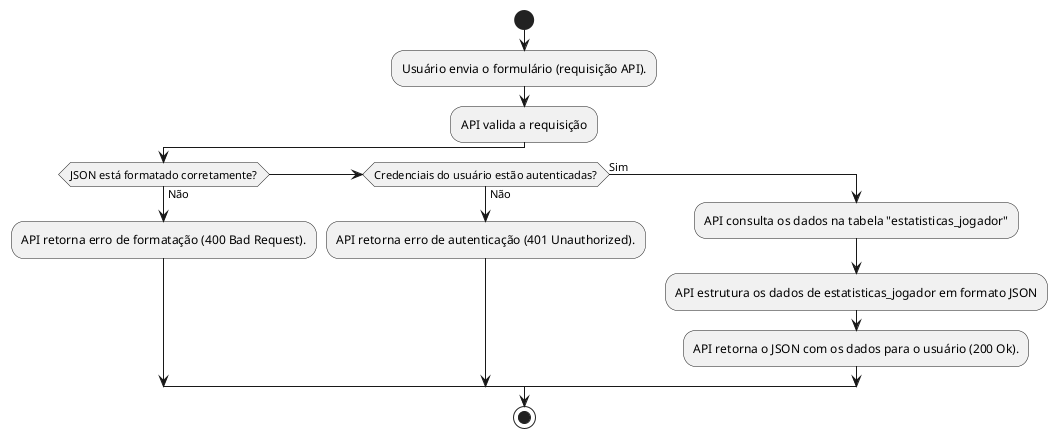

The diagram above was rendered by PlantUML. Its source (embedded in the PNG):
@startuml
start
:Usuário envia o formulário (requisição API).;
:API valida a requisição;
if (JSON está formatado corretamente?) then (Não)
    :API retorna erro de formatação (400 Bad Request).;
elseif (Credenciais do usuário estão autenticadas?) then (Não)
    :API retorna erro de autenticação (401 Unauthorized).;
else (Sim)
    :API consulta os dados na tabela "estatisticas_jogador";
    :API estrutura os dados de estatisticas_jogador em formato JSON;
    :API retorna o JSON com os dados para o usuário (200 Ok).;
endif
stop
@enduml